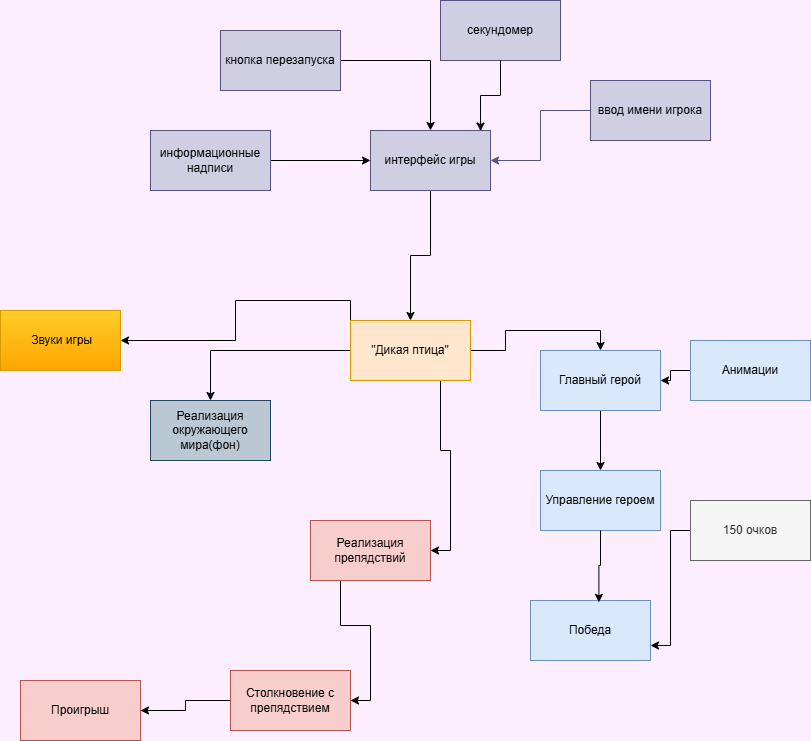

The diagram above was exported from draw.io. Its source (the exported page's mxGraphModel, read from the mxfile embedded in the PNG):
<mxGraphModel dx="1042" dy="1704" grid="1" gridSize="10" guides="1" tooltips="1" connect="1" arrows="1" fold="1" page="1" pageScale="1" pageWidth="827" pageHeight="1169" background="light-dark(#FDEEFF,#121212)" math="0" shadow="0">
  <root>
    <mxCell id="0" />
    <mxCell id="1" parent="0" />
    <mxCell id="GXTRvKaY2VFy5pfmypJi-12" style="edgeStyle=orthogonalEdgeStyle;rounded=0;orthogonalLoop=1;jettySize=auto;html=1;entryX=0.5;entryY=0;entryDx=0;entryDy=0;" parent="1" source="GXTRvKaY2VFy5pfmypJi-1" target="GXTRvKaY2VFy5pfmypJi-2" edge="1">
      <mxGeometry relative="1" as="geometry" />
    </mxCell>
    <mxCell id="GXTRvKaY2VFy5pfmypJi-15" style="edgeStyle=orthogonalEdgeStyle;rounded=0;orthogonalLoop=1;jettySize=auto;html=1;exitX=1;exitY=0.5;exitDx=0;exitDy=0;entryX=0.5;entryY=0;entryDx=0;entryDy=0;" parent="1" source="GXTRvKaY2VFy5pfmypJi-1" target="GXTRvKaY2VFy5pfmypJi-6" edge="1">
      <mxGeometry relative="1" as="geometry" />
    </mxCell>
    <mxCell id="GXTRvKaY2VFy5pfmypJi-18" style="edgeStyle=orthogonalEdgeStyle;rounded=0;orthogonalLoop=1;jettySize=auto;html=1;exitX=0.75;exitY=1;exitDx=0;exitDy=0;entryX=1;entryY=0.5;entryDx=0;entryDy=0;" parent="1" source="GXTRvKaY2VFy5pfmypJi-1" target="GXTRvKaY2VFy5pfmypJi-3" edge="1">
      <mxGeometry relative="1" as="geometry" />
    </mxCell>
    <mxCell id="GXTRvKaY2VFy5pfmypJi-23" style="edgeStyle=orthogonalEdgeStyle;rounded=0;orthogonalLoop=1;jettySize=auto;html=1;exitX=0;exitY=0;exitDx=0;exitDy=0;" parent="1" source="GXTRvKaY2VFy5pfmypJi-1" target="GXTRvKaY2VFy5pfmypJi-10" edge="1">
      <mxGeometry relative="1" as="geometry" />
    </mxCell>
    <mxCell id="GXTRvKaY2VFy5pfmypJi-1" value="&quot;Дикая птица&quot;" style="rounded=0;whiteSpace=wrap;html=1;fillColor=#ffe6cc;strokeColor=#d79b00;" parent="1" vertex="1">
      <mxGeometry x="360" y="20" width="120" height="60" as="geometry" />
    </mxCell>
    <mxCell id="GXTRvKaY2VFy5pfmypJi-2" value="Реализация окружающего мира(фон)" style="rounded=0;whiteSpace=wrap;html=1;fillColor=#bac8d3;strokeColor=#23445d;" parent="1" vertex="1">
      <mxGeometry x="160" y="100" width="120" height="60" as="geometry" />
    </mxCell>
    <mxCell id="GXTRvKaY2VFy5pfmypJi-19" style="edgeStyle=orthogonalEdgeStyle;rounded=0;orthogonalLoop=1;jettySize=auto;html=1;exitX=0.25;exitY=1;exitDx=0;exitDy=0;entryX=1;entryY=0.5;entryDx=0;entryDy=0;" parent="1" source="GXTRvKaY2VFy5pfmypJi-3" target="GXTRvKaY2VFy5pfmypJi-9" edge="1">
      <mxGeometry relative="1" as="geometry" />
    </mxCell>
    <mxCell id="GXTRvKaY2VFy5pfmypJi-3" value="Реализация препядствий" style="rounded=0;whiteSpace=wrap;html=1;fillColor=#f8cecc;strokeColor=#b85450;" parent="1" vertex="1">
      <mxGeometry x="320" y="220" width="120" height="60" as="geometry" />
    </mxCell>
    <mxCell id="GXTRvKaY2VFy5pfmypJi-4" value="Управление героем" style="rounded=0;whiteSpace=wrap;html=1;fillColor=#dae8fc;strokeColor=#6c8ebf;" parent="1" vertex="1">
      <mxGeometry x="550" y="170" width="120" height="60" as="geometry" />
    </mxCell>
    <mxCell id="GXTRvKaY2VFy5pfmypJi-5" value="Победа" style="rounded=0;whiteSpace=wrap;html=1;fillColor=#dae8fc;strokeColor=#6c8ebf;" parent="1" vertex="1">
      <mxGeometry x="540" y="300" width="120" height="60" as="geometry" />
    </mxCell>
    <mxCell id="GXTRvKaY2VFy5pfmypJi-16" style="edgeStyle=orthogonalEdgeStyle;rounded=0;orthogonalLoop=1;jettySize=auto;html=1;entryX=0.5;entryY=0;entryDx=0;entryDy=0;" parent="1" source="GXTRvKaY2VFy5pfmypJi-6" target="GXTRvKaY2VFy5pfmypJi-4" edge="1">
      <mxGeometry relative="1" as="geometry" />
    </mxCell>
    <mxCell id="GXTRvKaY2VFy5pfmypJi-6" value="Главный герой" style="rounded=0;whiteSpace=wrap;html=1;fillColor=#dae8fc;strokeColor=#6c8ebf;" parent="1" vertex="1">
      <mxGeometry x="550" y="50" width="120" height="60" as="geometry" />
    </mxCell>
    <mxCell id="GXTRvKaY2VFy5pfmypJi-8" value="Проигрыш" style="rounded=0;whiteSpace=wrap;html=1;fillColor=#f8cecc;strokeColor=#b85450;" parent="1" vertex="1">
      <mxGeometry x="30" y="380" width="120" height="60" as="geometry" />
    </mxCell>
    <mxCell id="GXTRvKaY2VFy5pfmypJi-20" style="edgeStyle=orthogonalEdgeStyle;rounded=0;orthogonalLoop=1;jettySize=auto;html=1;exitX=0;exitY=0.5;exitDx=0;exitDy=0;entryX=1;entryY=0.5;entryDx=0;entryDy=0;" parent="1" source="GXTRvKaY2VFy5pfmypJi-9" target="GXTRvKaY2VFy5pfmypJi-8" edge="1">
      <mxGeometry relative="1" as="geometry" />
    </mxCell>
    <mxCell id="GXTRvKaY2VFy5pfmypJi-9" value="Столкновение с препядствием" style="rounded=0;whiteSpace=wrap;html=1;fillColor=#f8cecc;strokeColor=#b85450;" parent="1" vertex="1">
      <mxGeometry x="240" y="370" width="120" height="60" as="geometry" />
    </mxCell>
    <mxCell id="GXTRvKaY2VFy5pfmypJi-10" value="&amp;nbsp;Звуки игры" style="rounded=0;whiteSpace=wrap;html=1;fillColor=#ffcd28;gradientColor=#ffa500;strokeColor=#d79b00;" parent="1" vertex="1">
      <mxGeometry x="10" y="10" width="120" height="60" as="geometry" />
    </mxCell>
    <mxCell id="GXTRvKaY2VFy5pfmypJi-22" style="edgeStyle=orthogonalEdgeStyle;rounded=0;orthogonalLoop=1;jettySize=auto;html=1;entryX=0.57;entryY=0.03;entryDx=0;entryDy=0;entryPerimeter=0;" parent="1" source="GXTRvKaY2VFy5pfmypJi-4" target="GXTRvKaY2VFy5pfmypJi-5" edge="1">
      <mxGeometry relative="1" as="geometry" />
    </mxCell>
    <mxCell id="ws_VSx7CK65X2SlM5b1X-2" style="edgeStyle=orthogonalEdgeStyle;rounded=0;orthogonalLoop=1;jettySize=auto;html=1;entryX=1;entryY=0.75;entryDx=0;entryDy=0;" parent="1" source="ws_VSx7CK65X2SlM5b1X-1" target="GXTRvKaY2VFy5pfmypJi-5" edge="1">
      <mxGeometry relative="1" as="geometry" />
    </mxCell>
    <mxCell id="ws_VSx7CK65X2SlM5b1X-1" value="150 очков" style="rounded=0;whiteSpace=wrap;html=1;fillColor=#f5f5f5;fontColor=#333333;strokeColor=#666666;" parent="1" vertex="1">
      <mxGeometry x="700" y="200" width="120" height="60" as="geometry" />
    </mxCell>
    <mxCell id="ws_VSx7CK65X2SlM5b1X-4" style="edgeStyle=orthogonalEdgeStyle;rounded=0;orthogonalLoop=1;jettySize=auto;html=1;entryX=0.5;entryY=0;entryDx=0;entryDy=0;" parent="1" source="ws_VSx7CK65X2SlM5b1X-3" target="GXTRvKaY2VFy5pfmypJi-1" edge="1">
      <mxGeometry relative="1" as="geometry" />
    </mxCell>
    <mxCell id="ws_VSx7CK65X2SlM5b1X-3" value="интерфейс игры" style="rounded=0;whiteSpace=wrap;html=1;fillColor=#d0cee2;strokeColor=#56517e;" parent="1" vertex="1">
      <mxGeometry x="380" y="-170" width="120" height="60" as="geometry" />
    </mxCell>
    <mxCell id="ws_VSx7CK65X2SlM5b1X-6" style="edgeStyle=orthogonalEdgeStyle;rounded=0;orthogonalLoop=1;jettySize=auto;html=1;entryX=0.5;entryY=0;entryDx=0;entryDy=0;" parent="1" source="ws_VSx7CK65X2SlM5b1X-5" target="ws_VSx7CK65X2SlM5b1X-3" edge="1">
      <mxGeometry relative="1" as="geometry" />
    </mxCell>
    <mxCell id="ws_VSx7CK65X2SlM5b1X-5" value="кнопка перезапуска" style="rounded=0;whiteSpace=wrap;html=1;fillColor=#d0cee2;strokeColor=#56517e;" parent="1" vertex="1">
      <mxGeometry x="230" y="-270" width="120" height="60" as="geometry" />
    </mxCell>
    <mxCell id="ws_VSx7CK65X2SlM5b1X-8" style="edgeStyle=orthogonalEdgeStyle;rounded=0;orthogonalLoop=1;jettySize=auto;html=1;entryX=1;entryY=0.5;entryDx=0;entryDy=0;fillColor=#d0cee2;strokeColor=#56517e;" parent="1" source="ws_VSx7CK65X2SlM5b1X-7" target="ws_VSx7CK65X2SlM5b1X-3" edge="1">
      <mxGeometry relative="1" as="geometry" />
    </mxCell>
    <mxCell id="ws_VSx7CK65X2SlM5b1X-7" value="ввод имени игрока" style="rounded=0;whiteSpace=wrap;html=1;fillColor=#d0cee2;strokeColor=#56517e;" parent="1" vertex="1">
      <mxGeometry x="600" y="-220" width="120" height="60" as="geometry" />
    </mxCell>
    <mxCell id="ws_VSx7CK65X2SlM5b1X-10" style="edgeStyle=orthogonalEdgeStyle;rounded=0;orthogonalLoop=1;jettySize=auto;html=1;entryX=0;entryY=0.5;entryDx=0;entryDy=0;" parent="1" source="ws_VSx7CK65X2SlM5b1X-9" target="ws_VSx7CK65X2SlM5b1X-3" edge="1">
      <mxGeometry relative="1" as="geometry" />
    </mxCell>
    <mxCell id="ws_VSx7CK65X2SlM5b1X-9" value="информационные надписи" style="rounded=0;whiteSpace=wrap;html=1;fillColor=#d0cee2;strokeColor=#56517e;" parent="1" vertex="1">
      <mxGeometry x="160" y="-170" width="120" height="60" as="geometry" />
    </mxCell>
    <mxCell id="ws_VSx7CK65X2SlM5b1X-11" value="секундомер" style="rounded=0;whiteSpace=wrap;html=1;fillColor=#d0cee2;strokeColor=#56517e;" parent="1" vertex="1">
      <mxGeometry x="450" y="-300" width="120" height="60" as="geometry" />
    </mxCell>
    <mxCell id="ws_VSx7CK65X2SlM5b1X-12" style="edgeStyle=orthogonalEdgeStyle;rounded=0;orthogonalLoop=1;jettySize=auto;html=1;entryX=0.917;entryY=0.01;entryDx=0;entryDy=0;entryPerimeter=0;" parent="1" source="ws_VSx7CK65X2SlM5b1X-11" target="ws_VSx7CK65X2SlM5b1X-3" edge="1">
      <mxGeometry relative="1" as="geometry" />
    </mxCell>
    <mxCell id="j8KAlLJgyZkIvHy7ytEo-2" style="edgeStyle=orthogonalEdgeStyle;rounded=0;orthogonalLoop=1;jettySize=auto;html=1;entryX=1;entryY=0.5;entryDx=0;entryDy=0;" edge="1" parent="1" source="j8KAlLJgyZkIvHy7ytEo-1" target="GXTRvKaY2VFy5pfmypJi-6">
      <mxGeometry relative="1" as="geometry" />
    </mxCell>
    <mxCell id="j8KAlLJgyZkIvHy7ytEo-1" value="Анимации" style="rounded=0;whiteSpace=wrap;html=1;fillColor=#dae8fc;strokeColor=#6c8ebf;" vertex="1" parent="1">
      <mxGeometry x="700" y="40" width="120" height="60" as="geometry" />
    </mxCell>
  </root>
</mxGraphModel>